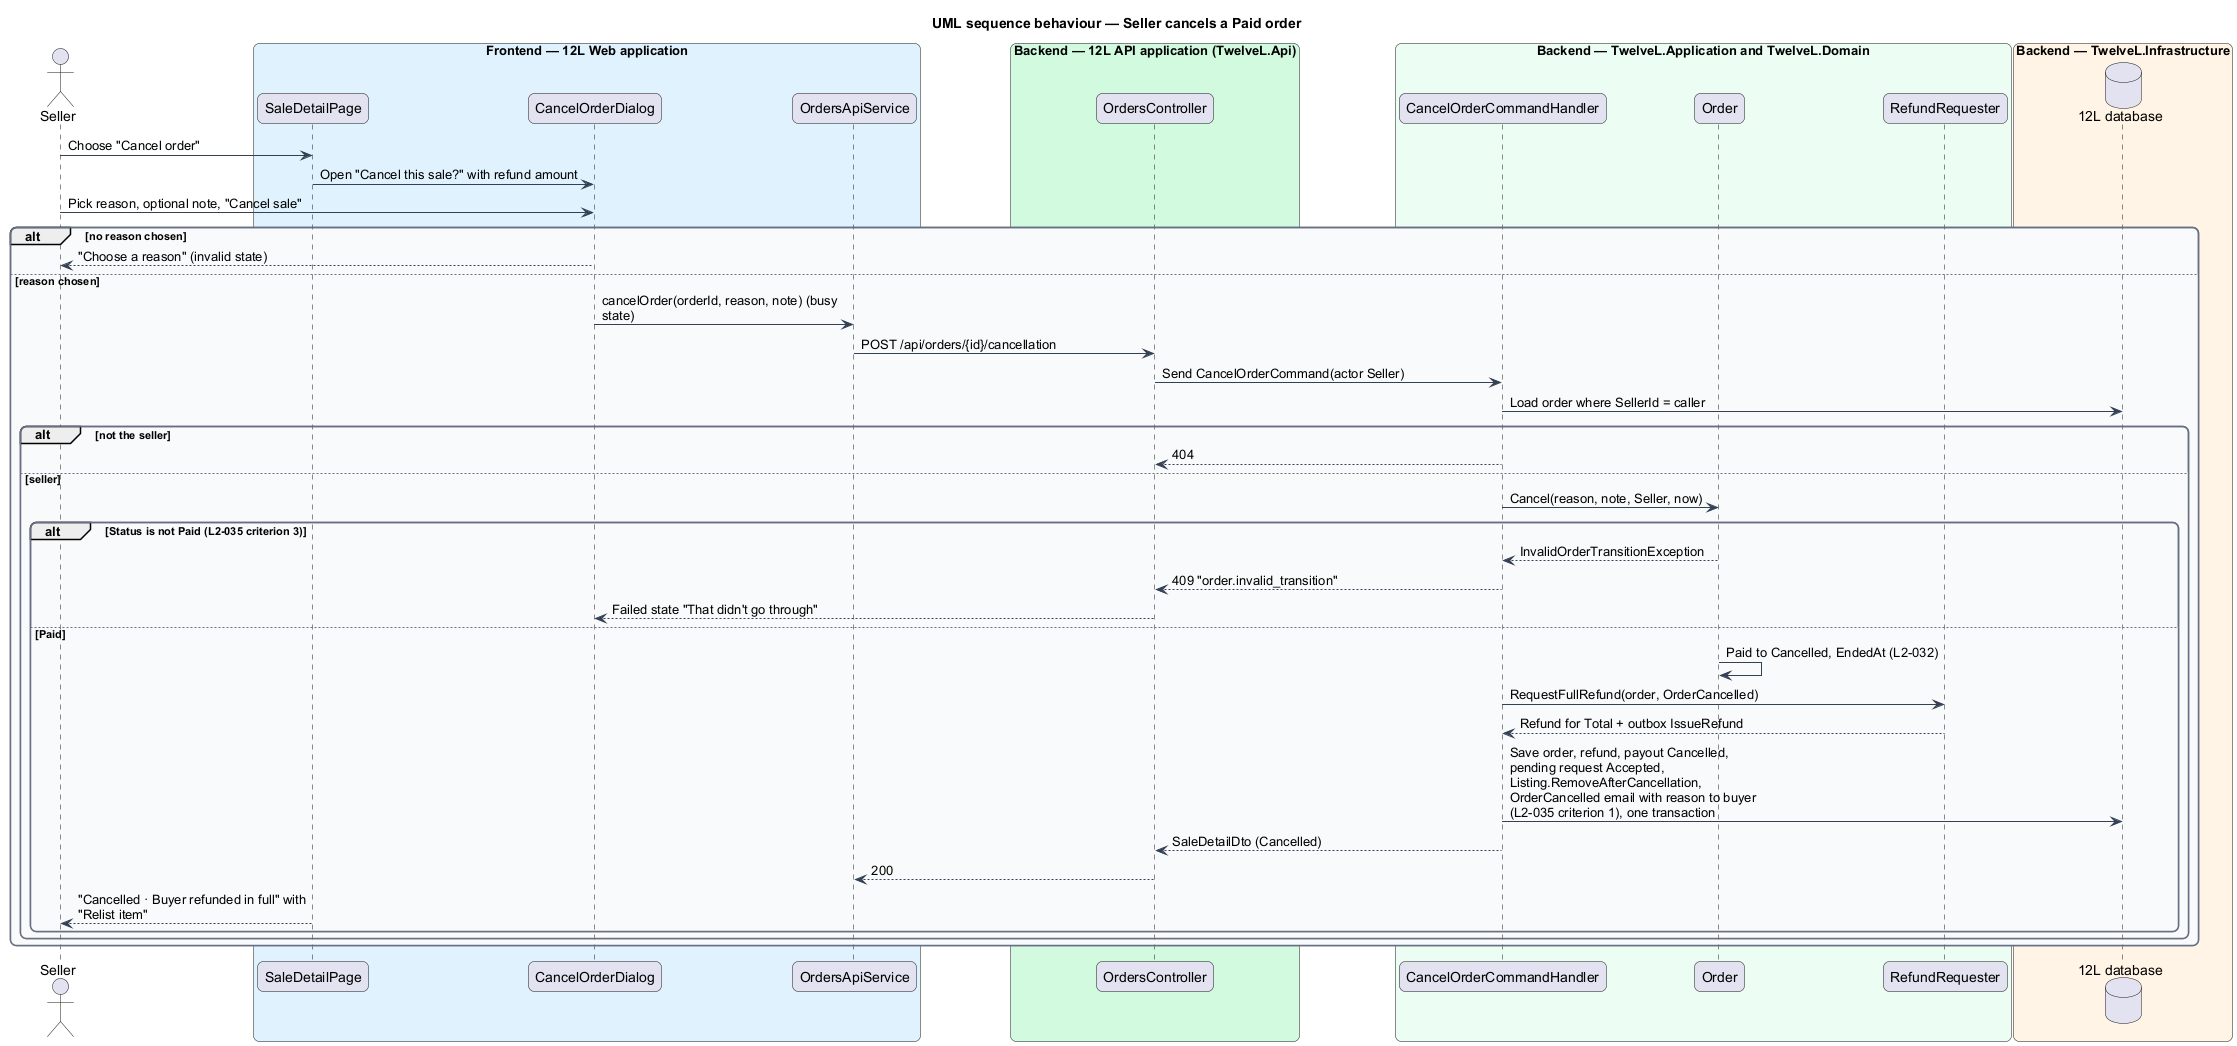

The diagram above was rendered by PlantUML. Its source (embedded in the PNG):
@startuml
title UML sequence behaviour — Seller cancels a Paid order
skinparam backgroundColor #FFFFFF
skinparam shadowing false
skinparam roundcorner 12
skinparam defaultFontName Arial
skinparam ArrowColor #344054
skinparam rectangle {
  BorderColor #344054
  FontColor #101828
}
skinparam package {
  BorderColor #667085
  FontColor #101828
  BackgroundColor #F9FAFB
}
skinparam sequenceMessageAlign left
skinparam maxMessageSize 260
actor "Seller" as actor
box "Frontend — 12L Web application" #E0F2FE
  participant "SaleDetailPage" as page
  participant "CancelOrderDialog" as dlg
  participant "OrdersApiService" as client
end box
box "Backend — 12L API application (TwelveL.Api)" #D1FADF
  participant "OrdersController" as ctrl
end box
box "Backend — TwelveL.Application and TwelveL.Domain" #ECFDF3
  participant "CancelOrderCommandHandler" as h
  participant "Order" as order
  participant "RefundRequester" as rr
end box
box "Backend — TwelveL.Infrastructure" #FFF4E5
  database "12L database" as db
end box
actor -> page : Choose "Cancel order"
page -> dlg : Open "Cancel this sale?" with refund amount
actor -> dlg : Pick reason, optional note, "Cancel sale"
alt no reason chosen
  dlg --> actor : "Choose a reason" (invalid state)
else reason chosen
  dlg -> client : cancelOrder(orderId, reason, note) (busy state)
  client -> ctrl : POST /api/orders/{id}/cancellation
  ctrl -> h : Send CancelOrderCommand(actor Seller)
  h -> db : Load order where SellerId = caller
  alt not the seller
    h --> ctrl : 404
  else seller
    h -> order : Cancel(reason, note, Seller, now)
    alt Status is not Paid (L2-035 criterion 3)
      order --> h : InvalidOrderTransitionException
      h --> ctrl : 409 "order.invalid_transition"
      ctrl --> dlg : Failed state "That didn't go through"
    else Paid
      order -> order : Paid to Cancelled, EndedAt (L2-032)
      h -> rr : RequestFullRefund(order, OrderCancelled)
      rr --> h : Refund for Total + outbox IssueRefund
      h -> db : Save order, refund, payout Cancelled, pending request Accepted, Listing.RemoveAfterCancellation, OrderCancelled email with reason to buyer (L2-035 criterion 1), one transaction
      h --> ctrl : SaleDetailDto (Cancelled)
      ctrl --> client : 200
      page --> actor : "Cancelled · Buyer refunded in full" with "Relist item"
    end
  end
end
@enduml